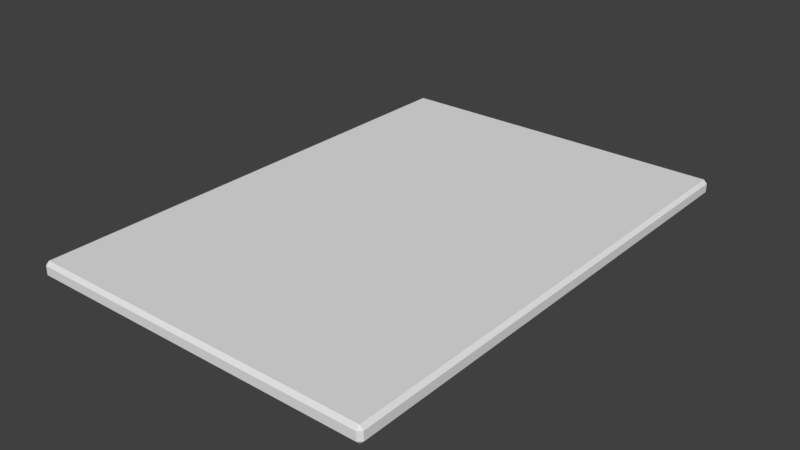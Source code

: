 # Source: military_ID.blend  (saved by Blender 2.78.0; exported with 4.5.12 LTS)
import bpy
from mathutils import Matrix  # noqa: F401  (used for matrix-valued properties, if any)

bpy.ops.wm.read_factory_settings(use_empty=True)
scene = bpy.context.scene
scene.name = 'Scene'

# ---- collections
col_collection_1 = bpy.data.collections.new('Collection 1'); scene.collection.children.link(col_collection_1)

# ---- materials (node trees are filled in below, after node groups)
mat_material_001 = bpy.data.materials.new('Material.001')
mat_material_001.alpha_threshold = 0.0
mat_material_001.use_transparent_shadow = False
mat_material_001.roughness = 0.5

# ---- material node trees

# ---- world
world_world = bpy.data.worlds.new('World'); scene.world = world_world
world_world.color = (0.05088, 0.05088, 0.05088)
world_world.use_sun_shadow = False
world_world.sun_shadow_jitter_overblur = 0.0
world_world.cycles.sampling_method = 'MANUAL'

# ---- meshes
me_cube = bpy.data.meshes.new('Cube')
me_cube.from_pydata([(0.4348, -0.01078, -0.6133), (0.4262, -0.01933, -0.6133), (0.4262, -0.01078, -0.6218), (0.4348, -0.01078, 0.6133), (0.4262, -0.01078, 0.6218), (0.4262, -0.01933, 0.6133), (-0.4262, -0.01078, 0.6218), (-0.4348, -0.01078, 0.6133), (-0.4262, -0.01933, 0.6133), (-0.4262, -0.01078, -0.6218), (-0.4262, -0.01933, -0.6133), (-0.4348, -0.01078, -0.6133), (0.4262, 0.01078, -0.6218), (0.4262, 0.01933, -0.6133), (0.4348, 0.01078, -0.6133), (0.4262, 0.01078, 0.6218), (0.4348, 0.01078, 0.6133), (0.4262, 0.01933, 0.6133), (-0.4348, 0.01078, 0.6133), (-0.4262, 0.01078, 0.6218), (-0.4262, 0.01933, 0.6133), (-0.4348, 0.01078, -0.6133), (-0.4262, 0.01933, -0.6133), (-0.4262, 0.01078, -0.6218)], [], [(12, 2, 9, 23), (4, 15, 19, 6), (7, 18, 21, 11), (13, 22, 20, 17), (0, 14, 16, 3), (0, 1, 2), (3, 4, 5), (6, 7, 8), (9, 10, 11), (12, 13, 14), (15, 16, 17), (18, 19, 20), (21, 22, 23), (0, 3, 5, 1), (1, 10, 9, 2), (2, 12, 14, 0), (4, 6, 8, 5), (3, 16, 15, 4), (7, 11, 10, 8), (6, 19, 18, 7), (11, 21, 23, 9), (13, 17, 16, 14), (12, 23, 22, 13), (17, 20, 19, 15), (20, 22, 21, 18), (1, 5, 8, 10)])
_uv = me_cube.uv_layers.new(name='UVMap')
_uv.uv.foreach_set('vector', [0.487, 0.58, 0.4771, 0.58, 0.4771, 0.03055, 0.487, 0.03055, 0.01386, 0.58, 0.004022, 0.58, 0.004021, 0.03055, 0.01385, 0.03055, 0.02089, 0.01952, 0.02089, 0.005632, 0.4701, 0.005632, 0.4701, 0.01952, 0.4961, 0.006938, 0.9949, 0.006938, 0.9949, 0.9846, 0.5013, 0.9846, 0.4701, 0.5911, 0.4701, 0.605, 0.02089, 0.605, 0.02089, 0.5911, 0.4701, 0.5911, 0.4701, 0.5856, 0.4732, 0.5911, 0.02089, 0.5911, 0.01776, 0.5911, 0.02089, 0.5856, 0.01385, 0.03055, 0.01385, 0.02504, 0.01776, 0.03055, 0.4771, 0.03055, 0.4732, 0.03055, 0.4771, 0.02504, 0.487, 0.58, 0.4909, 0.58, 0.487, 0.5856, 0.004022, 0.58, 0.004022, 0.5856, 0.0001176, 0.58, 0.02089, 0.005632, 0.01776, 0.005632, 0.02089, 0.0001171, 0.4701, 0.005632, 0.4701, 0.0001173, 0.4732, 0.005632, 0.4701, 0.5911, 0.02089, 0.5911, 0.02089, 0.58, 0.4701, 0.58, 0.4701, 0.58, 0.4701, 0.03055, 0.4771, 0.03055, 0.4771, 0.58, 0.4771, 0.58, 0.487, 0.58, 0.487, 0.5856, 0.4771, 0.5856, 0.01386, 0.58, 0.01385, 0.03055, 0.02089, 0.03055, 0.02089, 0.58, 0.02089, 0.5911, 0.02089, 0.605, 0.01776, 0.605, 0.01776, 0.5911, 0.02089, 0.01952, 0.4701, 0.01952, 0.4701, 0.03055, 0.02089, 0.03055, 0.01385, 0.03055, 0.004021, 0.03055, 0.004021, 0.02504, 0.01385, 0.02504, 0.4701, 0.01952, 0.4701, 0.005632, 0.4732, 0.005632, 0.4732, 0.01952, 0.4961, 0.006938, 0.5013, 0.9846, 0.4964, 0.9846, 0.4911, 0.006938, 0.487, 0.58, 0.487, 0.03055, 0.4909, 0.03055, 0.4909, 0.58, 0.5013, 0.9846, 0.9949, 0.9846, 0.9949, 0.9915, 0.5014, 0.9915, 0.9949, 0.9846, 0.9949, 0.006938, 0.9999, 0.006938, 0.9999, 0.9846, 0.4701, 0.58, 0.02089, 0.58, 0.02089, 0.03055, 0.4701, 0.03055])
me_cube.materials.append(mat_material_001)
me_cube.use_remesh_preserve_volume = False
me_cube.use_remesh_preserve_attributes = False
me_cube.use_mirror_vertex_groups = False
me_cube.update()

# ---- objects
ob_cube = bpy.data.objects.new('Cube', me_cube)

# ---- transforms, parenting, visibility, modifiers, constraints
ob_cube.location = (0.0, 0.0, 0.0)
ob_cube.rotation_euler = (1.571, -0.0, 0.0)
ob_cube.lock_rotations_4d = False
ob_cube.empty_display_type = 'ARROWS'
ob_cube.lineart.crease_threshold = 0.0

# ---- collection membership
col_collection_1.objects.link(ob_cube)

# ---- scene / render settings (as saved in the file)
scene.frame_start = 1; scene.frame_end = 250; scene.frame_set(1)
scene.render.engine = 'BLENDER_EEVEE_NEXT'
scene.render.resolution_percentage = 50
scene.render.dither_intensity = 0.0
scene.cycles.use_denoising = False
scene.cycles.samples = 128
scene.cycles.sampling_pattern = 'TABULATED_SOBOL'
scene.cycles.light_sampling_threshold = 0.0
scene.cycles.use_adaptive_sampling = False
scene.cycles.use_light_tree = False
scene.cycles.blur_glossy = 0.0
scene.cycles.sample_clamp_indirect = 0.0
scene.view_settings.view_transform = 'Standard'
bpy.context.view_layer.update()

# ---- added for rendering (the .blend has no active camera and no usable light): camera, sun
cam_auto = bpy.data.cameras.new('AutoCamera')
cam_auto.lens = 50.0
cam_auto.sensor_width = 36.0
cam_auto.clip_end = 1000.0
ob_auto_camera = bpy.data.objects.new('AutoCamera', cam_auto)
scene.collection.objects.link(ob_auto_camera)
ob_auto_camera.location = (1.4045, -1.6854, 1.1236)
ob_auto_camera.rotation_euler = (1.09748, -7.21219e-08, 0.694738)
scene.camera = ob_auto_camera
light_auto_sun = bpy.data.lights.new('AutoSun', 'SUN')
light_auto_sun.energy = 3.0
light_auto_sun.angle = 0.0523599
ob_auto_sun = bpy.data.objects.new('AutoSun', light_auto_sun)
scene.collection.objects.link(ob_auto_sun)
ob_auto_sun.rotation_euler = (0.872665, 0.174533, 0.523599)
bpy.context.view_layer.update()
